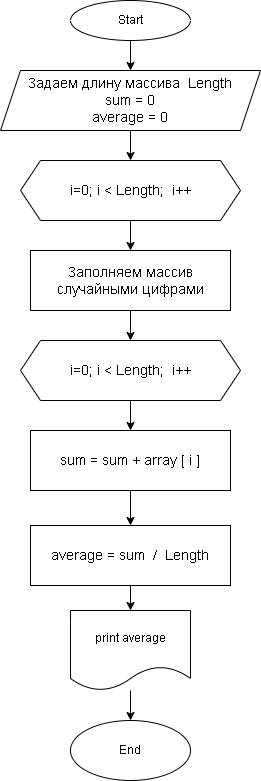

The diagram above was exported from draw.io. Its source (the exported page's mxGraphModel, read from the mxfile embedded in the PNG):
<mxGraphModel dx="907" dy="523" grid="1" gridSize="10" guides="1" tooltips="1" connect="1" arrows="1" fold="1" page="1" pageScale="1" pageWidth="827" pageHeight="1169" math="0" shadow="0">
  <root>
    <mxCell id="0" />
    <mxCell id="1" parent="0" />
    <mxCell id="4" value="" style="edgeStyle=none;html=1;" edge="1" parent="1" source="2">
      <mxGeometry relative="1" as="geometry">
        <mxPoint x="170" y="130" as="targetPoint" />
      </mxGeometry>
    </mxCell>
    <mxCell id="2" value="Start" style="ellipse;whiteSpace=wrap;html=1;" vertex="1" parent="1">
      <mxGeometry x="110" y="60" width="120" height="40" as="geometry" />
    </mxCell>
    <mxCell id="6" style="edgeStyle=none;html=1;entryX=0.5;entryY=0;entryDx=0;entryDy=0;fontSize=18;" edge="1" parent="1" target="5">
      <mxGeometry relative="1" as="geometry">
        <mxPoint x="170" y="190" as="sourcePoint" />
      </mxGeometry>
    </mxCell>
    <mxCell id="11" style="edgeStyle=none;html=1;entryX=0.5;entryY=0;entryDx=0;entryDy=0;fontSize=14;" edge="1" parent="1" source="5" target="10">
      <mxGeometry relative="1" as="geometry" />
    </mxCell>
    <mxCell id="5" value="&lt;font style=&quot;font-size: 14px&quot;&gt;i=0; i &amp;lt; Length;&amp;nbsp; i++&lt;/font&gt;" style="shape=hexagon;perimeter=hexagonPerimeter2;whiteSpace=wrap;html=1;fixedSize=1;" vertex="1" parent="1">
      <mxGeometry x="60" y="220" width="220" height="60" as="geometry" />
    </mxCell>
    <mxCell id="14" value="" style="edgeStyle=none;html=1;fontSize=14;" edge="1" parent="1" source="7" target="13">
      <mxGeometry relative="1" as="geometry" />
    </mxCell>
    <mxCell id="7" value="&lt;font style=&quot;font-size: 14px&quot;&gt;i=0; i &amp;lt; Length;&amp;nbsp; i++&lt;/font&gt;" style="shape=hexagon;perimeter=hexagonPerimeter2;whiteSpace=wrap;html=1;fixedSize=1;" vertex="1" parent="1">
      <mxGeometry x="60" y="400" width="220" height="60" as="geometry" />
    </mxCell>
    <mxCell id="12" style="edgeStyle=none;html=1;entryX=0.5;entryY=0;entryDx=0;entryDy=0;fontSize=14;" edge="1" parent="1" source="10" target="7">
      <mxGeometry relative="1" as="geometry" />
    </mxCell>
    <mxCell id="10" value="Заполняем массив случайными цифрами" style="rounded=0;whiteSpace=wrap;html=1;fontSize=14;" vertex="1" parent="1">
      <mxGeometry x="70" y="310" width="200" height="60" as="geometry" />
    </mxCell>
    <mxCell id="17" value="" style="edgeStyle=none;html=1;fontSize=14;" edge="1" parent="1" source="13" target="16">
      <mxGeometry relative="1" as="geometry" />
    </mxCell>
    <mxCell id="13" value="&lt;font style=&quot;font-size: 14px&quot;&gt;sum = sum + array [ i ]&lt;/font&gt;" style="whiteSpace=wrap;html=1;" vertex="1" parent="1">
      <mxGeometry x="70" y="490" width="200" height="60" as="geometry" />
    </mxCell>
    <mxCell id="15" value="&lt;span&gt;Задаем длину массива&amp;nbsp; Length&lt;/span&gt;&lt;br&gt;&lt;span&gt;sum = 0&lt;/span&gt;&lt;br&gt;&lt;span&gt;average = 0&lt;/span&gt;" style="shape=parallelogram;perimeter=parallelogramPerimeter;whiteSpace=wrap;html=1;fixedSize=1;fontSize=14;" vertex="1" parent="1">
      <mxGeometry x="40" y="130" width="260" height="60" as="geometry" />
    </mxCell>
    <mxCell id="19" value="" style="edgeStyle=none;html=1;fontSize=14;" edge="1" parent="1" source="16" target="18">
      <mxGeometry relative="1" as="geometry" />
    </mxCell>
    <mxCell id="16" value="&lt;font style=&quot;font-size: 14px&quot;&gt;average = sum&amp;nbsp; /&amp;nbsp; Length&lt;/font&gt;" style="whiteSpace=wrap;html=1;" vertex="1" parent="1">
      <mxGeometry x="70" y="585" width="200" height="60" as="geometry" />
    </mxCell>
    <mxCell id="21" value="" style="edgeStyle=none;html=1;fontSize=14;" edge="1" parent="1" source="18" target="20">
      <mxGeometry relative="1" as="geometry" />
    </mxCell>
    <mxCell id="18" value="print average" style="shape=document;whiteSpace=wrap;html=1;boundedLbl=1;" vertex="1" parent="1">
      <mxGeometry x="110" y="670" width="120" height="80" as="geometry" />
    </mxCell>
    <mxCell id="20" value="End" style="ellipse;whiteSpace=wrap;html=1;" vertex="1" parent="1">
      <mxGeometry x="110" y="780" width="120" height="60" as="geometry" />
    </mxCell>
  </root>
</mxGraphModel>